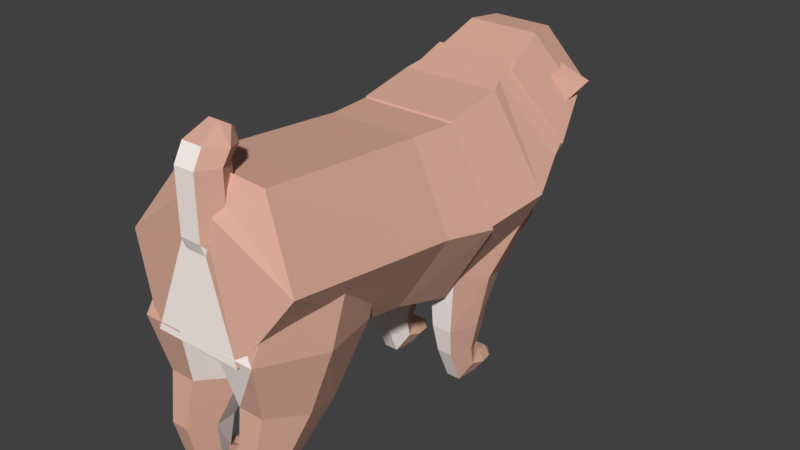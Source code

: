 # Source: chorodog_simplified.blend  (saved by Blender 2.78.0; exported with 4.5.12 LTS)
import bpy
from mathutils import Matrix  # noqa: F401  (used for matrix-valued properties, if any)

bpy.ops.wm.read_factory_settings(use_empty=True)
scene = bpy.context.scene
scene.name = 'Scene'

# ---- collections
col_collection_1 = bpy.data.collections.new('Collection 1'); scene.collection.children.link(col_collection_1)

# ---- materials (node trees are filled in below, after node groups)
mat_materialaa = bpy.data.materials.new('Materialaa')
mat_materialaa.alpha_threshold = 0.0
mat_materialaa.use_transparent_shadow = False
mat_materialaa.diffuse_color = (0.7136, 0.4139, 0.3159, 1.0)
mat_materialaa.roughness = 0.5
mat_material_005 = bpy.data.materials.new('Material.005')
mat_material_005.alpha_threshold = 0.0
mat_material_005.use_transparent_shadow = False
mat_material_005.diffuse_color = (1.0, 0.9012, 0.8429, 1.0)
mat_material_005.roughness = 0.5
mat_material_002 = bpy.data.materials.new('Material.002')
mat_material_002.alpha_threshold = 0.0
mat_material_002.use_transparent_shadow = False
mat_material_002.diffuse_color = (0.0137, 0.009721, 0.009721, 1.0)
mat_material_002.roughness = 0.5
mat_material_001 = bpy.data.materials.new('Material.001')
mat_material_001.alpha_threshold = 0.0
mat_material_001.use_transparent_shadow = False
mat_material_001.diffuse_color = (0.09272, 0.06078, 0.0589, 1.0)
mat_material_001.roughness = 0.5
mat_material_003 = bpy.data.materials.new('Material.003')
mat_material_003.alpha_threshold = 0.0
mat_material_003.use_transparent_shadow = False
mat_material_003.diffuse_color = (0.9258, 0.6086, 0.4544, 1.0)
mat_material_003.roughness = 0.5

# ---- material node trees

# ---- world
world_world = bpy.data.worlds.new('World'); scene.world = world_world
world_world.color = (0.05088, 0.05088, 0.05088)
world_world.use_sun_shadow = False
world_world.sun_shadow_jitter_overblur = 0.0
world_world.cycles.sampling_method = 'MANUAL'

# ---- meshes
me_cylinder_021 = bpy.data.meshes.new('Cylinder.021')
me_cylinder_021.from_pydata([(-0.07406, -0.1254, -0.5134), (-0.04086, -0.05801, -0.4809), (0.02554, -0.05801, -0.4809), (0.05874, -0.1254, -0.5134), (0.02554, -0.1927, -0.5459), (-0.04086, -0.1927, -0.5459), (-0.07274, -0.06812, -0.5324), (-0.0402, -0.0144, -0.5065), (0.02488, -0.0144, -0.5065), (0.05742, -0.06812, -0.5324), (0.03151, -0.1336, -0.5582), (-0.04684, -0.1336, -0.5582), (-0.06821, 0.005443, -0.5336), (-0.03794, 0.01749, -0.5081), (0.02261, 0.01749, -0.5081), (0.05289, 0.005443, -0.5336), (0.02879, 0.005146, -0.5592), (-0.04411, 0.005146, -0.5592), (-0.06003, 0.02415, -0.5407), (-0.03384, 0.04731, -0.5227), (0.01852, 0.04731, -0.5227), (0.0447, 0.02415, -0.5407), (0.01852, 0.01226, -0.5587), (-0.03384, 0.01226, -0.5587), (-0.03667, 0.05686, -0.5457), (-0.02216, 0.05963, -0.5357), (0.006842, 0.05963, -0.5357), (0.02135, 0.05745, -0.5457), (0.006842, 0.05387, -0.5557), (-0.02216, 0.05387, -0.5557), (-0.03822, -0.144, -0.4781), (-0.02294, -0.113, -0.4631), (0.007621, -0.113, -0.4631), (0.0229, -0.144, -0.4781), (0.007621, -0.175, -0.493), (-0.02294, -0.175, -0.493), (-0.1194, -0.0458, -0.1357), (-0.06353, 0.1305, -0.1874), (0.04821, 0.1305, -0.1874), (0.1041, -0.0458, -0.1357), (0.04821, -0.2221, -0.08414), (-0.06353, -0.2221, -0.08414), (-0.08041, -0.1446, -0.315), (-0.04404, -0.02844, -0.3435), (0.02871, -0.02844, -0.3435), (0.06509, -0.1446, -0.315), (0.02871, -0.2608, -0.2864), (-0.04404, -0.2608, -0.2864), (-0.07406, -0.1254, -0.5134), (-0.04086, -0.05801, -0.4809), (0.02554, -0.05801, -0.4809), (0.05874, -0.1254, -0.5134), (0.02554, -0.1927, -0.5459), (-0.04086, -0.1927, -0.5459), (-0.03601, -0.009155, -0.01396), (-0.02183, 0.03558, -0.02705), (0.006512, 0.03558, -0.02705), (0.02069, -0.009155, -0.01396), (0.006512, -0.05389, -0.0008665), (-0.02183, -0.05389, -0.0008665), (-0.02486, -0.07062, -0.5139), (-0.01626, -0.05854, -0.4988), (0.0009399, -0.05854, -0.4988), (0.009541, -0.07062, -0.5139), (0.0009399, -0.0827, -0.529), (-0.01626, -0.0827, -0.529), (-0.1194, -0.0458, -0.1357), (-0.1583, 0.007453, 0.1264), (-0.06353, 0.1305, -0.1874), (-0.09578, 0.2959, 0.08728), (0.04821, 0.1305, -0.1874), (0.08131, 0.2956, 0.08727), (0.1041, -0.0458, -0.1357), (0.1694, 0.006929, 0.1264), (0.04821, -0.2221, -0.08414), (0.08046, -0.2815, 0.1656), (-0.06353, -0.2221, -0.08414), (-0.09663, -0.2812, 0.1656), (-0.1109, 0.3669, 0.2563), (-0.1358, 0.06949, 0.2594), (0.05718, 0.3837, 0.3094), (0.1607, 0.1031, 0.3656), (0.09618, -0.1943, 0.3686), (-0.07193, -0.2111, 0.3155), (-0.06889, 0.4026, 0.3698), (-0.1127, 0.2007, 0.3719), (0.04524, 0.414, 0.4058), (0.1155, 0.2235, 0.444), (0.07171, 0.02156, 0.4461), (-0.04241, 0.01017, 0.41), (-0.01884, -0.1199, -0.262), (-0.01325, -0.1022, -0.2671), (-0.00207, -0.1022, -0.2671), (0.003522, -0.1199, -0.262), (-0.00207, -0.1375, -0.2568), (-0.01325, -0.1375, -0.2568)], [], [(2, 7, 1), (7, 12, 6), (5, 10, 4), (3, 8, 2), (0, 7, 6), (5, 6, 11), (4, 9, 3), (17, 22, 16), (6, 17, 11), (9, 16, 15), (7, 14, 13), (10, 17, 16), (8, 15, 14), (18, 29, 23), (15, 20, 14), (12, 19, 18), (17, 18, 23), (16, 21, 15), (13, 20, 19), (25, 27, 24), (21, 28, 27), (20, 25, 19), (23, 28, 22), (21, 26, 20), (18, 25, 24), (1, 30, 31), (35, 33, 30), (0, 35, 30), (3, 34, 4), (1, 32, 2), (4, 35, 5), (2, 33, 3), (2, 8, 7), (7, 13, 12), (5, 11, 10), (3, 9, 8), (0, 1, 7), (5, 0, 6), (4, 10, 9), (17, 23, 22), (6, 12, 17), (9, 10, 16), (7, 8, 14), (10, 11, 17), (8, 9, 15), (18, 24, 29), (15, 21, 20), (12, 13, 19), (17, 12, 18), (16, 22, 21), (13, 14, 20), (29, 24, 28), (25, 26, 27), (27, 28, 24), (21, 22, 28), (20, 26, 25), (23, 29, 28), (21, 27, 26), (18, 19, 25), (1, 0, 30), (31, 30, 33), (35, 34, 33), (33, 32, 31), (0, 5, 35), (3, 33, 34), (1, 31, 32), (4, 34, 35), (2, 32, 33), (38, 45, 44), (45, 50, 44), (36, 47, 41), (39, 46, 45), (38, 43, 37), (41, 46, 40), (37, 42, 36), (42, 49, 48), (47, 48, 53), (46, 51, 45), (44, 49, 43), (47, 52, 46), (40, 59, 41), (59, 57, 54), (39, 56, 57), (36, 55, 37), (41, 54, 36), (40, 57, 58), (37, 56, 38), (53, 64, 52), (61, 63, 60), (51, 62, 50), (48, 61, 60), (48, 65, 53), (51, 64, 63), (50, 61, 49), (38, 39, 45), (45, 51, 50), (36, 42, 47), (39, 40, 46), (38, 44, 43), (41, 47, 46), (37, 43, 42), (42, 43, 49), (47, 42, 48), (46, 52, 51), (44, 50, 49), (47, 53, 52), (40, 58, 59), (55, 54, 57), (59, 58, 57), (57, 56, 55), (39, 38, 56), (36, 54, 55), (41, 59, 54), (40, 39, 57), (37, 55, 56), (53, 65, 64), (65, 60, 63), (61, 62, 63), (63, 64, 65), (51, 63, 62), (48, 49, 61), (48, 60, 65), (51, 52, 64), (50, 62, 61), (67, 68, 66), (68, 71, 70), (70, 73, 72), (72, 75, 74), (69, 79, 78), (75, 76, 74), (77, 66, 76), (82, 89, 83), (71, 81, 73), (67, 83, 79), (73, 82, 75), (71, 78, 80), (75, 83, 77), (85, 88, 84), (80, 87, 81), (78, 85, 84), (79, 89, 85), (81, 88, 82), (80, 84, 86), (70, 91, 68), (91, 93, 90), (76, 94, 74), (68, 90, 66), (70, 93, 92), (66, 95, 76), (72, 94, 93), (67, 69, 68), (68, 69, 71), (70, 71, 73), (72, 73, 75), (69, 67, 79), (75, 77, 76), (77, 67, 66), (82, 88, 89), (71, 80, 81), (67, 77, 83), (73, 81, 82), (71, 69, 78), (75, 82, 83), (86, 84, 87), (85, 89, 88), (88, 87, 84), (80, 86, 87), (78, 79, 85), (79, 83, 89), (81, 87, 88), (80, 78, 84), (70, 92, 91), (95, 90, 93), (91, 92, 93), (93, 94, 95), (76, 95, 94), (68, 91, 90), (70, 72, 93), (66, 90, 95), (72, 74, 94)])
me_cylinder_021.polygons.foreach_set('material_index', [0, 0, 0, 0, 0, 0, 0, 0, 0, 0, 0, 0, 0, 0, 0, 0, 0, 0, 0, 0, 0, 0, 0, 0, 0, 0, 0, 0, 0, 0, 0, 0, 0, 0, 0, 0, 0, 0, 0, 0, 0, 0, 0, 0, 0, 0, 0, 0, 0, 0, 0, 0, 0, 0, 0, 0, 0, 0, 0, 0, 0, 0, 0, 0, 0, 0, 0, 0, 0, 0, 0, 0, 1, 0, 1, 1, 0, 0, 1, 0, 0, 0, 0, 0, 0, 0, 0, 0, 0, 0, 0, 0, 0, 0, 0, 0, 0, 0, 1, 0, 1, 1, 0, 0, 1, 0, 0, 0, 0, 0, 0, 0, 0, 0, 0, 0, 0, 0, 0, 0, 0, 0, 0, 0, 1, 1, 0, 0, 1, 0, 1, 0, 0, 1, 0, 1, 1, 0, 0, 0, 0, 0, 0, 0, 0, 0, 0, 0, 0, 0, 1, 1, 0, 0, 1, 1, 1, 0, 0, 1, 0, 1, 0, 0, 0, 0, 0, 0, 0, 0, 0, 0, 0, 0, 0, 0, 0, 0, 0, 0])
me_cylinder_021.materials.append(mat_materialaa)
me_cylinder_021.materials.append(mat_material_005)
me_cylinder_021.use_remesh_preserve_volume = False
me_cylinder_021.use_remesh_preserve_attributes = False
me_cylinder_021.use_mirror_vertex_groups = False
me_cylinder_021.update()
me_cylinder_020 = bpy.data.meshes.new('Cylinder.020')
me_cylinder_020.from_pydata([(-0.06499, -0.1277, -0.5132), (-0.0318, -0.06032, -0.4807), (0.03459, -0.06032, -0.4807), (0.06778, -0.1277, -0.5132), (0.03459, -0.195, -0.5456), (-0.0318, -0.195, -0.5456), (-0.06367, -0.07043, -0.5322), (-0.03114, -0.01671, -0.5062), (0.03393, -0.01671, -0.5062), (0.06646, -0.07043, -0.5322), (0.04056, -0.1359, -0.558), (-0.03777, -0.1359, -0.558), (-0.05914, 0.003131, -0.5334), (-0.02887, 0.01517, -0.5079), (0.03166, 0.01517, -0.5079), (0.06193, 0.003131, -0.5334), (0.03783, 0.002835, -0.5589), (-0.03504, 0.002835, -0.5589), (-0.05096, 0.02184, -0.5404), (-0.02478, 0.045, -0.5224), (0.02757, 0.045, -0.5224), (0.05375, 0.02184, -0.5404), (0.02757, 0.009948, -0.5584), (-0.02478, 0.009948, -0.5584), (-0.02761, 0.05336, -0.5455), (-0.01311, 0.05732, -0.5355), (0.01589, 0.05732, -0.5355), (0.03039, 0.05395, -0.5455), (0.01589, 0.05155, -0.5554), (-0.01311, 0.05155, -0.5554), (-0.02867, -0.1466, -0.4784), (-0.01364, -0.1161, -0.4637), (0.01643, -0.1161, -0.4637), (0.03146, -0.1466, -0.4784), (0.01643, -0.1771, -0.4931), (-0.01364, -0.1771, -0.4931), (-0.1103, -0.04811, -0.1355), (-0.05447, 0.1282, -0.1871), (0.05725, 0.1282, -0.1871), (0.1131, -0.04811, -0.1355), (0.05725, -0.2244, -0.0839), (-0.05447, -0.2244, -0.0839), (-0.07134, -0.1469, -0.3147), (-0.03497, -0.03075, -0.3432), (0.03776, -0.03075, -0.3432), (0.07413, -0.1469, -0.3147), (0.03776, -0.2631, -0.2862), (-0.03497, -0.2631, -0.2862), (-0.06499, -0.1277, -0.5132), (-0.0318, -0.06032, -0.4807), (0.03459, -0.06032, -0.4807), (0.06778, -0.1277, -0.5132), (0.03459, -0.195, -0.5456), (-0.0318, -0.195, -0.5456), (-0.02695, -0.01147, -0.01372), (-0.01278, 0.03326, -0.02681), (0.01556, 0.03326, -0.02681), (0.02973, -0.01147, -0.01372), (0.01556, -0.0562, -0.0006265), (-0.01278, -0.0562, -0.0006265), (-0.01526, -0.07269, -0.5141), (-0.006932, -0.06119, -0.4992), (0.009719, -0.06119, -0.4992), (0.01804, -0.07269, -0.5141), (0.009719, -0.08418, -0.5289), (-0.006932, -0.08418, -0.5289), (-0.1103, -0.04811, -0.1355), (-0.1757, 0.005141, 0.1267), (-0.05447, 0.1282, -0.1871), (-0.08671, 0.2935, 0.08752), (0.05725, 0.1282, -0.1871), (0.09034, 0.2933, 0.08751), (0.1131, -0.04811, -0.1355), (0.1503, 0.004618, 0.1267), (0.05725, -0.2244, -0.0839), (0.08949, -0.2838, 0.1658), (-0.05447, -0.2244, -0.0839), (-0.08755, -0.2835, 0.1658), (-0.1018, 0.3646, 0.2565), (-0.1664, 0.06717, 0.2596), (0.06622, 0.3814, 0.3096), (0.1697, 0.1007, 0.3658), (0.1052, -0.1967, 0.3262), (-0.06286, -0.2134, 0.3158), (-0.06598, 0.401, 0.4217), (-0.09925, 0.1983, 0.4505), (0.04639, 0.4124, 0.3793), (0.1255, 0.2212, 0.3658), (0.09224, 0.01854, 0.3946), (-0.02014, 0.007104, 0.437), (-0.009786, -0.1222, -0.2617), (-0.004196, -0.1045, -0.2669), (0.006984, -0.1045, -0.2669), (0.01257, -0.1222, -0.2617), (0.006984, -0.1398, -0.2566), (-0.004196, -0.1398, -0.2566)], [], [(2, 7, 1), (7, 12, 6), (5, 10, 4), (3, 8, 2), (0, 7, 6), (5, 6, 11), (4, 9, 3), (17, 22, 16), (6, 17, 11), (9, 16, 15), (7, 14, 13), (10, 17, 16), (8, 15, 14), (18, 29, 23), (15, 20, 14), (12, 19, 18), (17, 18, 23), (16, 21, 15), (13, 20, 19), (25, 27, 24), (21, 28, 27), (20, 25, 19), (23, 28, 22), (21, 26, 20), (18, 25, 24), (4, 35, 5), (35, 33, 30), (2, 33, 3), (1, 30, 31), (0, 35, 30), (3, 34, 4), (1, 32, 2), (2, 8, 7), (7, 13, 12), (5, 11, 10), (3, 9, 8), (0, 1, 7), (5, 0, 6), (4, 10, 9), (17, 23, 22), (6, 12, 17), (9, 10, 16), (7, 8, 14), (10, 11, 17), (8, 9, 15), (18, 24, 29), (15, 21, 20), (12, 13, 19), (17, 12, 18), (16, 22, 21), (13, 14, 20), (29, 24, 28), (25, 26, 27), (27, 28, 24), (21, 22, 28), (20, 26, 25), (23, 29, 28), (21, 27, 26), (18, 19, 25), (4, 34, 35), (31, 30, 33), (35, 34, 33), (33, 32, 31), (2, 32, 33), (1, 0, 30), (0, 5, 35), (3, 33, 34), (1, 31, 32), (38, 45, 44), (45, 50, 44), (36, 47, 41), (39, 46, 45), (38, 43, 37), (41, 46, 40), (37, 42, 36), (42, 49, 48), (47, 48, 53), (46, 51, 45), (44, 49, 43), (47, 52, 46), (40, 59, 41), (59, 57, 54), (39, 56, 57), (36, 55, 37), (41, 54, 36), (40, 57, 58), (37, 56, 38), (51, 64, 63), (61, 63, 60), (50, 61, 49), (52, 65, 64), (51, 62, 50), (48, 61, 60), (48, 65, 53), (38, 39, 45), (45, 51, 50), (36, 42, 47), (39, 40, 46), (38, 44, 43), (41, 47, 46), (37, 43, 42), (42, 43, 49), (47, 42, 48), (46, 52, 51), (44, 50, 49), (47, 53, 52), (40, 58, 59), (55, 54, 57), (59, 58, 57), (57, 56, 55), (39, 38, 56), (36, 54, 55), (41, 59, 54), (40, 39, 57), (37, 55, 56), (51, 52, 64), (65, 60, 63), (61, 62, 63), (63, 64, 65), (50, 62, 61), (52, 53, 65), (51, 63, 62), (48, 49, 61), (48, 60, 65), (67, 68, 66), (68, 71, 70), (70, 73, 72), (72, 75, 74), (69, 79, 78), (75, 76, 74), (77, 66, 76), (82, 89, 83), (71, 81, 73), (67, 83, 79), (73, 82, 75), (71, 78, 80), (75, 83, 77), (85, 88, 84), (80, 87, 81), (78, 85, 84), (79, 89, 85), (81, 88, 82), (80, 84, 86), (70, 91, 68), (91, 93, 90), (76, 94, 74), (68, 90, 66), (70, 93, 92), (66, 95, 76), (72, 94, 93), (67, 69, 68), (68, 69, 71), (70, 71, 73), (72, 73, 75), (69, 67, 79), (75, 77, 76), (77, 67, 66), (82, 88, 89), (71, 80, 81), (67, 77, 83), (73, 81, 82), (71, 69, 78), (75, 82, 83), (86, 84, 87), (85, 89, 88), (88, 87, 84), (80, 86, 87), (78, 79, 85), (79, 83, 89), (81, 87, 88), (80, 78, 84), (70, 92, 91), (95, 90, 93), (91, 92, 93), (93, 94, 95), (76, 95, 94), (68, 91, 90), (70, 72, 93), (66, 90, 95), (72, 74, 94)])
me_cylinder_020.polygons.foreach_set('material_index', [0, 0, 0, 0, 0, 0, 0, 0, 0, 0, 0, 0, 0, 0, 0, 0, 0, 0, 0, 0, 0, 0, 0, 0, 0, 0, 0, 0, 0, 0, 0, 0, 0, 0, 0, 0, 0, 0, 0, 0, 0, 0, 0, 0, 0, 0, 0, 0, 0, 0, 0, 0, 0, 0, 0, 0, 0, 0, 0, 0, 0, 0, 0, 0, 0, 0, 0, 0, 1, 1, 0, 0, 1, 0, 0, 0, 0, 0, 1, 0, 0, 0, 0, 0, 0, 0, 0, 0, 0, 0, 0, 0, 0, 0, 1, 1, 0, 0, 1, 0, 0, 0, 0, 0, 1, 0, 0, 0, 0, 0, 0, 0, 0, 0, 0, 0, 0, 0, 0, 0, 0, 0, 0, 0, 0, 1, 1, 1, 0, 0, 0, 0, 1, 0, 1, 1, 0, 0, 0, 0, 0, 0, 0, 0, 0, 0, 0, 0, 0, 0, 0, 1, 1, 1, 0, 0, 0, 0, 1, 0, 1, 1, 0, 0, 0, 0, 0, 0, 0, 0, 0, 0, 0, 0, 0, 0, 0, 0, 0, 0])
me_cylinder_020.materials.append(mat_materialaa)
me_cylinder_020.materials.append(mat_material_005)
me_cylinder_020.use_remesh_preserve_volume = False
me_cylinder_020.use_remesh_preserve_attributes = False
me_cylinder_020.use_mirror_vertex_groups = False
me_cylinder_020.update()
me_cylinder_019 = bpy.data.meshes.new('Cylinder.019')
me_cylinder_019.from_pydata([(-0.06741, -0.05111, -0.413), (-0.03561, 0.002226, -0.3545), (0.02798, 0.002226, -0.3545), (0.05978, -0.05111, -0.413), (0.02798, -0.1044, -0.4792), (-0.03561, -0.1044, -0.4792), (-0.073, 0.01694, -0.4354), (-0.03841, 0.029, -0.3852), (0.03077, 0.029, -0.3852), (0.06537, 0.01694, -0.4354), (0.03077, 0.004876, -0.4856), (-0.03841, 0.004876, -0.4856), (-0.05723, 0.08503, -0.4424), (-0.03053, 0.08532, -0.4026), (0.02289, 0.08532, -0.4026), (0.0496, 0.08503, -0.4424), (0.02289, 0.08473, -0.4823), (-0.03053, 0.08473, -0.4823), (-0.03442, 0.1123, -0.4573), (-0.01912, 0.1263, -0.4392), (0.01148, 0.1263, -0.4392), (0.02678, 0.1123, -0.4573), (0.01148, 0.09838, -0.4754), (-0.01912, 0.09838, -0.4754), (-0.02549, -0.08707, -0.3555), (-0.01465, -0.06571, -0.339), (0.007018, -0.06571, -0.339), (0.01785, -0.08707, -0.3555), (0.007018, -0.1089, -0.3745), (-0.01465, -0.1089, -0.3745), (-0.09551, -0.07092, -0.195), (-0.1278, -0.04416, 0.02859), (-0.04966, 0.053, -0.195), (-0.06581, 0.1118, -0.03261), (0.04203, 0.053, -0.195), (0.05817, 0.1118, -0.03261), (0.08788, -0.07092, -0.195), (0.1202, -0.04416, 0.02859), (0.04203, -0.1948, -0.195), (0.05817, -0.2001, 0.08979), (-0.04966, -0.1948, -0.195), (-0.06581, -0.2001, 0.08979), (-0.07164, -0.07422, -0.3238), (-0.03773, 0.02257, -0.3238), (0.0301, 0.02257, -0.3238), (0.06401, -0.07422, -0.3238), (0.0301, -0.171, -0.3238), (-0.03773, -0.171, -0.3238), (-0.06741, -0.05111, -0.413), (-0.03561, 0.002226, -0.3545), (0.02798, 0.002226, -0.3545), (0.05978, -0.05111, -0.413), (0.02798, -0.1044, -0.4792), (-0.03561, -0.1044, -0.4792), (-0.02265, 0.09574, 0.1088), (-0.04149, 0.05201, 0.1349), (0.01502, 0.09574, 0.1088), (0.03386, 0.05201, 0.1349), (0.01502, 0.008283, 0.161), (-0.02265, 0.008283, 0.161), (-0.02681, -0.006931, -0.4258), (-0.01531, 0.007566, -0.4011), (0.007678, 0.007566, -0.4011), (0.01917, -0.006931, -0.4258), (0.007678, -0.02085, -0.4532), (-0.01531, -0.02085, -0.4532), (-0.1278, -0.04416, 0.02859), (-0.06581, 0.1118, -0.03261), (0.05817, 0.1118, -0.03261), (0.1202, -0.04416, 0.02859), (0.05817, -0.2001, 0.08979), (-0.06581, -0.2001, 0.08979), (-0.08946, 0.3233, 0.1812), (-0.1424, 0.09833, 0.2356), (0.08182, 0.3233, 0.1812), (0.1675, 0.09833, 0.2356), (0.08182, -0.1266, 0.2901), (-0.08946, -0.1266, 0.2901), (-0.06124, 0.2587, 0.2735), (-0.1187, 0.1164, 0.3356), (0.05361, 0.2587, 0.2735), (0.111, 0.1164, 0.3356), (0.05361, -0.0258, 0.3977), (-0.06124, -0.0258, 0.3977), (0.03043, 0.035, -0.06045), (0.01734, -0.00204, -0.06001), (0.05769, 0.0354, -0.06037), (0.07186, -0.001231, -0.05986), (0.05878, -0.03827, -0.05942), (0.03152, -0.03867, -0.05949), (0.08192, 0.01215, -0.006168)], [], [(0, 11, 5), (11, 16, 10), (3, 10, 9), (2, 7, 1), (5, 10, 4), (3, 8, 2), (0, 7, 6), (17, 18, 23), (8, 15, 14), (7, 12, 6), (11, 12, 17), (10, 15, 9), (7, 14, 13), (19, 22, 23), (16, 21, 15), (14, 19, 13), (16, 23, 22), (14, 21, 20), (13, 18, 12), (2, 27, 3), (29, 26, 25), (1, 24, 25), (0, 29, 24), (3, 28, 4), (1, 26, 2), (4, 29, 5), (0, 6, 11), (11, 17, 16), (3, 4, 10), (2, 8, 7), (5, 11, 10), (3, 9, 8), (0, 1, 7), (17, 12, 18), (8, 9, 15), (7, 13, 12), (11, 6, 12), (10, 16, 15), (7, 8, 14), (23, 18, 19), (19, 20, 22), (21, 22, 20), (16, 22, 21), (14, 20, 19), (16, 17, 23), (14, 15, 21), (13, 19, 18), (2, 26, 27), (25, 24, 29), (29, 28, 26), (27, 26, 28), (1, 0, 24), (0, 5, 29), (3, 27, 28), (1, 25, 26), (4, 28, 29), (30, 33, 32), (33, 34, 32), (35, 36, 34), (37, 38, 36), (39, 40, 38), (40, 31, 30), (34, 43, 32), (47, 52, 46), (40, 46, 38), (30, 43, 42), (36, 44, 34), (40, 42, 47), (38, 45, 36), (45, 50, 44), (42, 49, 48), (47, 48, 53), (46, 51, 45), (44, 49, 43), (35, 57, 37), (59, 58, 56), (31, 59, 55), (37, 58, 39), (33, 56, 35), (39, 59, 41), (33, 55, 54), (48, 65, 53), (62, 64, 65), (51, 64, 63), (50, 61, 49), (53, 64, 52), (50, 63, 62), (49, 60, 48), (30, 31, 33), (33, 35, 34), (35, 37, 36), (37, 39, 38), (39, 41, 40), (40, 41, 31), (34, 44, 43), (47, 53, 52), (40, 47, 46), (30, 32, 43), (36, 45, 44), (40, 30, 42), (38, 46, 45), (45, 51, 50), (42, 43, 49), (47, 42, 48), (46, 52, 51), (44, 50, 49), (35, 56, 57), (56, 54, 55), (55, 59, 56), (58, 57, 56), (31, 41, 59), (37, 57, 58), (33, 54, 56), (39, 58, 59), (33, 31, 55), (48, 60, 65), (65, 60, 61), (61, 62, 65), (63, 64, 62), (51, 52, 64), (50, 62, 61), (53, 65, 64), (50, 51, 63), (49, 61, 60), (67, 73, 72), (73, 78, 72), (68, 75, 69), (66, 77, 73), (69, 76, 70), (67, 74, 68), (70, 77, 71), (83, 82, 80), (77, 79, 73), (76, 81, 82), (72, 80, 74), (76, 83, 77), (74, 81, 75), (69, 90, 75), (86, 89, 85), (70, 89, 88), (69, 86, 68), (67, 85, 66), (66, 89, 71), (69, 88, 87), (68, 84, 67), (67, 66, 73), (73, 79, 78), (68, 74, 75), (66, 71, 77), (69, 75, 76), (67, 72, 74), (70, 76, 77), (80, 78, 79), (79, 83, 80), (82, 81, 80), (77, 83, 79), (76, 75, 81), (72, 78, 80), (76, 82, 83), (74, 80, 81), (69, 87, 90), (85, 84, 86), (86, 87, 89), (88, 89, 87), (70, 71, 89), (69, 87, 86), (67, 84, 85), (66, 85, 89), (69, 70, 88), (68, 86, 84)])
me_cylinder_019.polygons.foreach_set('material_index', [0, 0, 0, 0, 0, 0, 0, 0, 0, 0, 0, 0, 0, 0, 0, 0, 0, 0, 0, 0, 0, 0, 0, 0, 0, 0, 0, 0, 0, 0, 0, 0, 0, 0, 0, 0, 0, 0, 0, 0, 0, 0, 0, 0, 0, 0, 0, 0, 0, 0, 0, 0, 0, 0, 0, 0, 0, 0, 0, 0, 1, 1, 0, 1, 1, 0, 0, 1, 0, 0, 0, 1, 0, 0, 0, 0, 0, 0, 0, 0, 0, 0, 0, 0, 0, 0, 0, 0, 1, 0, 0, 0, 1, 1, 0, 1, 1, 0, 0, 1, 0, 0, 0, 1, 0, 0, 0, 0, 0, 0, 0, 0, 0, 0, 1, 0, 0, 0, 0, 0, 0, 0, 0, 0, 0, 0, 0, 0, 0, 1, 1, 0, 0, 0, 0, 0, 0, 0, 0, 0, 0, 0, 0, 0, 0, 0, 0, 0, 1, 0, 1, 1, 0, 0, 0, 0, 0, 0, 0, 0, 0, 0, 0, 0, 0, 0, 0, 0, 0, 0])
me_cylinder_019.materials.append(mat_materialaa)
me_cylinder_019.materials.append(mat_material_005)
me_cylinder_019.use_remesh_preserve_volume = False
me_cylinder_019.use_remesh_preserve_attributes = False
me_cylinder_019.use_mirror_vertex_groups = False
me_cylinder_019.update()
me_cylinder_018 = bpy.data.meshes.new('Cylinder.018')
me_cylinder_018.from_pydata([(-0.06351, -0.05111, -0.4136), (-0.03171, 0.00222, -0.3551), (0.03189, 0.00222, -0.3551), (0.0637, -0.05111, -0.4136), (0.03189, -0.1044, -0.4797), (-0.03171, -0.1044, -0.4797), (-0.0691, 0.01693, -0.436), (-0.0345, 0.02899, -0.3858), (0.03469, 0.02899, -0.3858), (0.06929, 0.01693, -0.436), (0.03469, 0.004869, -0.4862), (-0.0345, 0.004869, -0.4862), (-0.05333, 0.08502, -0.443), (-0.02662, 0.08531, -0.4031), (0.02681, 0.08531, -0.4031), (0.05352, 0.08502, -0.443), (0.02681, 0.08472, -0.4829), (-0.02662, 0.08472, -0.4829), (-0.03051, 0.1123, -0.4579), (-0.01521, 0.1263, -0.4398), (0.0154, 0.1263, -0.4398), (0.0307, 0.1123, -0.4579), (0.0154, 0.09837, -0.4759), (-0.01521, 0.09837, -0.4759), (-0.02178, -0.08687, -0.3551), (-0.01084, -0.06552, -0.3382), (0.01103, -0.06552, -0.3382), (0.02196, -0.08687, -0.3551), (0.01103, -0.1086, -0.3746), (-0.01084, -0.1086, -0.3746), (-0.09162, -0.07093, -0.1956), (-0.1239, -0.04417, 0.02801), (-0.04576, 0.05299, -0.1956), (-0.06191, 0.1118, -0.03318), (0.04595, 0.05299, -0.1956), (0.06209, 0.1118, -0.03318), (0.0918, -0.07093, -0.1956), (0.1241, -0.04417, 0.02801), (0.04595, -0.1948, -0.1956), (0.06209, -0.2001, 0.08921), (-0.04576, -0.1948, -0.1956), (-0.06191, -0.2001, 0.08921), (-0.06774, -0.07423, -0.3244), (-0.03382, 0.02256, -0.3244), (0.03401, 0.02256, -0.3244), (0.06793, -0.07423, -0.3244), (0.03401, -0.171, -0.3244), (-0.03382, -0.171, -0.3244), (-0.06351, -0.05111, -0.4136), (-0.03171, 0.00222, -0.3551), (0.03189, 0.00222, -0.3551), (0.0637, -0.05111, -0.4136), (0.03189, -0.1044, -0.4797), (-0.03171, -0.1044, -0.4797), (-0.01875, 0.09573, 0.1082), (-0.03759, 0.052, 0.1343), (0.01893, 0.09573, 0.1082), (0.03777, 0.052, 0.1343), (0.01893, 0.008277, 0.1604), (-0.01875, 0.008277, 0.1604), (-0.02479, -0.009374, -0.4277), (-0.01235, 0.00749, -0.4017), (0.01254, 0.00749, -0.4017), (0.02498, -0.009374, -0.4277), (0.01254, -0.02575, -0.4567), (-0.01235, -0.02575, -0.4567), (-0.1239, -0.04417, 0.02801), (-0.06191, 0.1118, -0.03318), (0.06209, 0.1118, -0.03318), (0.1241, -0.04417, 0.02801), (0.06209, -0.2001, 0.08921), (-0.06191, -0.2001, 0.08921), (-0.08556, 0.3233, 0.1806), (-0.1712, 0.09833, 0.2351), (0.08574, 0.3233, 0.1806), (0.1387, 0.09833, 0.2351), (0.08574, -0.1266, 0.2895), (-0.08556, -0.1266, 0.2895), (-0.06062, 0.2709, 0.2606), (-0.1213, 0.1222, 0.3298), (0.0608, 0.2709, 0.2606), (0.1215, 0.1222, 0.3298), (0.0608, -0.02657, 0.3989), (-0.06062, -0.02657, 0.3989), (0.03434, 0.03499, -0.06102), (0.02125, -0.002046, -0.06058), (0.06161, 0.0354, -0.06095), (0.07578, -0.001237, -0.06043), (0.0627, -0.03827, -0.05999), (0.03543, -0.03868, -0.06007), (0.08584, 0.01215, -0.006743)], [], [(0, 11, 5), (11, 16, 10), (3, 10, 9), (2, 7, 1), (5, 10, 4), (3, 8, 2), (0, 7, 6), (17, 18, 23), (8, 15, 14), (7, 12, 6), (11, 12, 17), (10, 15, 9), (7, 14, 13), (19, 22, 23), (16, 21, 15), (14, 19, 13), (16, 23, 22), (14, 21, 20), (13, 18, 12), (2, 27, 3), (29, 26, 25), (1, 24, 25), (0, 29, 24), (3, 28, 4), (2, 25, 26), (4, 29, 5), (0, 6, 11), (11, 17, 16), (3, 4, 10), (2, 8, 7), (5, 11, 10), (3, 9, 8), (0, 1, 7), (17, 12, 18), (8, 9, 15), (7, 13, 12), (11, 6, 12), (10, 16, 15), (7, 8, 14), (23, 18, 19), (19, 20, 22), (21, 22, 20), (16, 22, 21), (14, 20, 19), (16, 17, 23), (14, 15, 21), (13, 19, 18), (2, 26, 27), (25, 24, 29), (29, 28, 26), (27, 26, 28), (1, 0, 24), (0, 5, 29), (3, 27, 28), (2, 1, 25), (4, 28, 29), (30, 33, 32), (33, 34, 32), (35, 36, 34), (37, 38, 36), (39, 40, 38), (40, 31, 30), (34, 43, 32), (47, 52, 46), (40, 46, 38), (30, 43, 42), (36, 44, 34), (40, 42, 47), (38, 45, 36), (45, 50, 44), (42, 49, 48), (47, 48, 53), (46, 51, 45), (44, 49, 43), (35, 57, 37), (59, 58, 56), (31, 59, 55), (37, 58, 39), (33, 56, 35), (39, 59, 41), (33, 55, 54), (48, 65, 53), (62, 64, 65), (51, 64, 63), (50, 61, 49), (53, 64, 52), (50, 63, 62), (49, 60, 48), (30, 31, 33), (33, 35, 34), (35, 37, 36), (37, 39, 38), (39, 41, 40), (40, 41, 31), (34, 44, 43), (47, 53, 52), (40, 47, 46), (30, 32, 43), (36, 45, 44), (40, 30, 42), (38, 46, 45), (45, 51, 50), (42, 43, 49), (47, 42, 48), (46, 52, 51), (44, 50, 49), (35, 56, 57), (56, 54, 55), (55, 59, 56), (58, 57, 56), (31, 41, 59), (37, 57, 58), (33, 54, 56), (39, 58, 59), (33, 31, 55), (48, 60, 65), (65, 60, 61), (61, 62, 65), (63, 64, 62), (51, 52, 64), (50, 62, 61), (53, 65, 64), (50, 51, 63), (49, 61, 60), (67, 73, 72), (73, 78, 72), (68, 75, 69), (66, 77, 73), (69, 76, 70), (67, 74, 68), (70, 77, 71), (83, 82, 80), (77, 79, 73), (76, 81, 82), (72, 80, 74), (76, 83, 77), (75, 80, 81), (69, 90, 75), (86, 89, 85), (70, 89, 88), (69, 86, 68), (67, 85, 66), (66, 89, 71), (69, 88, 87), (68, 84, 67), (67, 66, 73), (73, 79, 78), (68, 74, 75), (66, 71, 77), (69, 75, 76), (67, 72, 74), (70, 76, 77), (80, 78, 79), (79, 83, 80), (82, 81, 80), (77, 83, 79), (76, 75, 81), (72, 78, 80), (76, 82, 83), (75, 74, 80), (69, 87, 90), (85, 84, 86), (86, 87, 89), (88, 89, 87), (70, 71, 89), (69, 87, 86), (67, 84, 85), (66, 85, 89), (69, 70, 88), (68, 86, 84)])
me_cylinder_018.polygons.foreach_set('material_index', [0, 0, 0, 0, 0, 0, 0, 0, 0, 0, 0, 0, 0, 0, 0, 0, 0, 0, 0, 0, 0, 0, 0, 0, 0, 0, 0, 0, 0, 0, 0, 0, 0, 0, 0, 0, 0, 0, 0, 0, 0, 0, 0, 0, 0, 0, 0, 0, 0, 0, 0, 0, 0, 0, 0, 0, 0, 0, 0, 1, 1, 1, 0, 1, 1, 0, 0, 1, 1, 0, 0, 1, 1, 0, 0, 0, 0, 0, 0, 0, 0, 0, 0, 0, 0, 0, 0, 0, 0, 0, 1, 1, 1, 1, 0, 1, 1, 0, 0, 1, 1, 0, 0, 1, 1, 0, 0, 0, 0, 0, 0, 0, 0, 0, 1, 0, 0, 0, 0, 0, 0, 0, 0, 0, 0, 0, 0, 0, 1, 1, 1, 0, 0, 0, 0, 0, 0, 0, 0, 0, 0, 0, 0, 0, 0, 0, 0, 0, 1, 0, 1, 1, 0, 0, 0, 0, 0, 0, 0, 0, 0, 0, 0, 0, 0, 0, 0, 0, 0, 0])
me_cylinder_018.materials.append(mat_materialaa)
me_cylinder_018.materials.append(mat_material_005)
me_cylinder_018.use_remesh_preserve_volume = False
me_cylinder_018.use_remesh_preserve_attributes = False
me_cylinder_018.use_mirror_vertex_groups = False
me_cylinder_018.update()
me_cylinder_008 = bpy.data.meshes.new('Cylinder.008')
me_cylinder_008.from_pydata([(-0.09275, -0.5065, 0.167), (-0.09275, -0.5065, 0.4227), (-0.04638, -0.4261, 0.167), (-0.04638, -0.4261, 0.4227), (0.04637, -0.4261, 0.167), (0.04637, -0.4261, 0.4227), (0.09275, -0.5065, 0.167), (0.09275, -0.5065, 0.4227), (0.04637, -0.5868, 0.167), (0.04637, -0.5868, 0.4227), (-0.04638, -0.5868, 0.167), (-0.04638, -0.5868, 0.4227), (-0.04638, -0.3895, 0.4603), (-0.09275, -0.4678, 0.4782), (0.04637, -0.3895, 0.4603), (0.09275, -0.4678, 0.4782), (0.04637, -0.5461, 0.4962), (-0.04638, -0.5461, 0.4962), (-0.0222, -0.3842, 0.5099), (-0.0444, -0.4169, 0.5302), (0.0222, -0.3842, 0.5099), (0.0444, -0.4169, 0.5302), (0.0222, -0.4495, 0.5505), (-0.0222, -0.4495, 0.5505), (-0.09239, -0.4832, 0.0807), (-0.0394, -0.4428, 0.1452), (0.05299, -0.4449, 0.1373), (0.09239, -0.4873, 0.06484), (0.03939, -0.5277, 0.0003085), (-0.053, -0.5256, 0.00824), (-0.04977, -0.4443, 0.03003), (-0.02278, -0.4238, 0.06289), (0.02427, -0.4248, 0.05885), (0.04434, -0.4464, 0.02195), (0.01735, -0.467, -0.01091), (-0.0297, -0.4659, -0.006875), (0.3924, -0.5158, 0.05851), (0.3924, 0.2707, -0.04753), (0.1962, -0.4302, 0.3563), (0.1962, 0.3113, 0.292), (-0.1962, -0.4302, 0.3563), (-0.1962, 0.3113, 0.292), (-0.3924, -0.5158, 0.05851), (-0.3924, 0.2707, -0.04753), (-0.1962, -0.6014, -0.2392), (-0.1962, 0.2302, -0.387), (0.1962, -0.6014, -0.2392), (0.1962, 0.2302, -0.387), (0.2149, 0.5193, 0.2895), (0.4297, 0.5056, -0.0842), (-0.2149, 0.5193, 0.2895), (-0.4297, 0.5056, -0.0842), (-0.2149, 0.492, -0.4579), (0.2149, 0.492, -0.4579), (0.04479, -0.5012, 0.3336), (0.02239, -0.4488, 0.3813), (-0.0224, -0.4488, 0.3813), (-0.04479, -0.5012, 0.3336), (-0.0224, -0.5536, 0.2858), (0.02239, -0.5536, 0.2858), (0.06593, 0.7113, 0.0512), (0.1319, 0.7071, -0.06346), (-0.06593, 0.7113, 0.0512), (-0.1319, 0.7071, -0.06346), (-0.06593, 0.7029, -0.1781), (0.06593, 0.7029, -0.1781)], [], [(1, 2, 0), (3, 4, 2), (5, 6, 4), (7, 8, 6), (3, 13, 12), (9, 10, 8), (11, 0, 10), (8, 27, 6), (13, 23, 19), (5, 15, 7), (1, 17, 13), (7, 16, 9), (3, 14, 5), (9, 17, 11), (23, 22, 18), (15, 22, 16), (12, 20, 14), (16, 23, 17), (14, 21, 15), (12, 19, 18), (29, 34, 28), (4, 25, 2), (10, 28, 8), (0, 25, 24), (6, 26, 4), (10, 24, 29), (31, 34, 35), (26, 33, 32), (25, 30, 24), (29, 30, 35), (28, 33, 27), (25, 32, 31), (1, 3, 2), (3, 5, 4), (5, 7, 6), (7, 9, 8), (3, 1, 13), (9, 11, 10), (11, 1, 0), (8, 28, 27), (13, 17, 23), (5, 14, 15), (1, 11, 17), (7, 15, 16), (3, 12, 14), (9, 16, 17), (20, 18, 22), (19, 23, 18), (22, 21, 20), (15, 21, 22), (12, 18, 20), (16, 22, 23), (14, 20, 21), (12, 13, 19), (29, 35, 34), (4, 26, 25), (10, 29, 28), (0, 2, 25), (6, 27, 26), (10, 0, 24), (35, 30, 31), (31, 32, 34), (33, 34, 32), (26, 27, 33), (25, 31, 30), (29, 24, 30), (28, 34, 33), (25, 26, 32), (37, 38, 36), (39, 40, 38), (40, 43, 42), (42, 45, 44), (39, 50, 41), (45, 46, 44), (47, 36, 46), (40, 55, 38), (48, 62, 50), (45, 53, 47), (37, 48, 39), (43, 50, 51), (47, 49, 37), (45, 51, 52), (55, 57, 54), (46, 58, 44), (38, 54, 36), (40, 57, 56), (36, 59, 46), (42, 58, 57), (61, 63, 62), (52, 65, 53), (51, 62, 63), (49, 60, 48), (53, 61, 49), (52, 63, 64), (62, 60, 61), (61, 65, 64), (64, 63, 61), (37, 39, 38), (39, 41, 40), (40, 41, 43), (42, 43, 45), (39, 48, 50), (45, 47, 46), (47, 37, 36), (40, 56, 55), (48, 60, 62), (45, 52, 53), (37, 49, 48), (43, 41, 50), (47, 53, 49), (45, 43, 51), (59, 54, 57), (55, 56, 57), (57, 58, 59), (46, 59, 58), (38, 55, 54), (40, 42, 57), (36, 54, 59), (42, 44, 58), (52, 64, 65), (51, 50, 62), (49, 61, 60), (53, 65, 61), (52, 51, 63)])
me_cylinder_008.polygons.foreach_set('material_index', [0, 0, 0, 0, 0, 1, 0, 0, 0, 0, 0, 0, 0, 1, 0, 0, 0, 0, 0, 0, 0, 0, 1, 0, 0, 1, 0, 0, 0, 0, 0, 0, 0, 0, 0, 0, 0, 1, 0, 1, 0, 0, 0, 0, 0, 1, 0, 0, 0, 0, 0, 0, 0, 0, 0, 0, 1, 0, 0, 0, 0, 0, 0, 0, 0, 0, 0, 0, 0, 0, 0, 0, 0, 1, 0, 0, 0, 1, 0, 0, 0, 0, 0, 1, 0, 0, 0, 0, 0, 0, 0, 0, 0, 0, 0, 0, 0, 0, 0, 0, 0, 0, 1, 0, 0, 0, 1, 0, 0, 0, 0, 0, 0, 0, 0, 0, 0, 0, 0, 0, 0, 0, 0, 0])
me_cylinder_008.materials.append(mat_materialaa)
me_cylinder_008.materials.append(mat_material_005)
me_cylinder_008.use_remesh_preserve_volume = False
me_cylinder_008.use_remesh_preserve_attributes = False
me_cylinder_008.use_mirror_vertex_groups = False
me_cylinder_008.update()
me_cylinder_003 = bpy.data.meshes.new('Cylinder.003')
me_cylinder_003.from_pydata([(-0.1863, 0.4813, 0.07699), (-0.1875, 0.4515, 0.02958), (-0.1693, 0.4551, 0.08617), (-0.1704, 0.4253, 0.03877), (-0.1678, 0.493, 0.06915), (-0.169, 0.4632, 0.02175), (-0.1508, 0.4668, 0.07833), (-0.152, 0.437, 0.03093), (0.1609, 0.4194, 0.03198), (0.1648, 0.4478, 0.0814), (0.1462, 0.4368, 0.02301), (0.1501, 0.4652, 0.07244), (0.1834, 0.4367, 0.02412), (0.1873, 0.4651, 0.07355), (0.1687, 0.4541, 0.01516), (0.1726, 0.4825, 0.06458), (-0.3476, 0.2627, 0.2873), (-0.1822, 0.09219, 0.3235), (-0.1519, 0.2878, 0.3389), (-0.2798, 0.1923, 0.1596), (0.3063, 0.1901, 0.167), (0.2177, 0.2806, 0.3207), (0.3756, 0.2773, 0.2663), (0.1744, 0.08823, 0.3055), (-0.1233, 0.4843, -0.1814), (-0.1781, 0.3668, -0.09588), (-0.06538, 0.5654, -0.0978), (-0.09066, 0.4984, 0.02208), (0.04994, 0.5649, -0.09884), (0.08419, 0.4977, 0.0205), (0.1073, 0.4835, -0.1835), (0.1716, 0.3655, -0.09904), (0.04937, 0.4024, -0.2671), (0.08416, 0.2339, -0.217), (-0.06595, 0.4029, -0.2661), (-0.0907, 0.2346, -0.2154), (-0.05962, 0.5552, -0.1966), (-0.03417, 0.5775, -0.1518), (0.0155, 0.5773, -0.1522), (0.0397, 0.5549, -0.1975), (0.01425, 0.5326, -0.2423), (-0.03541, 0.5328, -0.2419), (-0.03789, 0.5806, -0.1917), (-0.0238, 0.5929, -0.1669), (0.003689, 0.5928, -0.1672), (0.01709, 0.5804, -0.1922), (0.002998, 0.5681, -0.2171), (-0.02449, 0.5682, -0.2168), (-0.374, 0.09918, 0.05594), (-0.3168, 0.2847, 0.195), (-0.1958, 0.23, -0.2551), (-0.1659, 0.3955, -0.06839), (0.182, 0.2286, -0.2585), (0.154, 0.3943, -0.07128), (0.3815, 0.09636, 0.04911), (0.323, 0.2823, 0.1892), (0.2033, -0.0345, 0.3602), (0.172, 0.1715, 0.4526), (-0.1745, -0.03309, 0.3636), (-0.1478, 0.1727, 0.4555), (-0.1379, 0.4999, 0.01548), (-0.2621, 0.4087, 0.2323), (0.1255, 0.4989, 0.0131), (0.2646, 0.4067, 0.2276), (0.1403, 0.3155, 0.4444), (-0.123, 0.3165, 0.4468), (-0.07219, 0.548, 0.1551), (-0.1367, 0.5006, 0.2678), (0.06464, 0.5475, 0.1539), (0.1369, 0.4996, 0.2653), (0.07237, 0.4522, 0.378), (-0.06447, 0.4527, 0.3792), (-0.1534, -0.03536, 0.0009695), (-0.07848, 0.01965, -0.1298), (0.08032, 0.01905, -0.1312), (0.1642, -0.03655, -0.001901), (0.08928, -0.09155, 0.1288), (-0.06952, -0.09096, 0.1303), (-0.4209, -0.4438, -0.1101), (-0.4423, -0.1334, -0.08056), (-0.2109, -0.4515, -0.485), (-0.2216, -0.09754, -0.4721), (0.2091, -0.4515, -0.485), (0.2198, -0.09754, -0.4721), (0.4191, -0.4438, -0.1101), (0.4405, -0.1334, -0.08056), (0.2091, -0.4362, 0.2648), (0.2198, -0.1692, 0.311), (-0.2109, -0.4362, 0.2648), (-0.2216, -0.1692, 0.311), (-0.1963, 0.1649, -0.3051), (-0.3916, 0.02941, 0.01555), (0.1945, 0.1649, -0.3051), (0.3898, 0.02941, 0.01555), (0.1945, -0.1061, 0.3362), (-0.1963, -0.1061, 0.3362), (-0.1882, 0.2016, -0.2534), (-0.3756, 0.1024, 0.06525), (0.1864, 0.2016, -0.2534), (0.3738, 0.1024, 0.06525), (0.1864, 0.003256, 0.3839), (-0.1882, 0.003256, 0.3839), (-0.09868, 0.2678, -0.05459), (-0.1965, 0.2237, 0.1139), (0.09688, 0.2678, -0.05459), (0.1947, 0.2237, 0.1139), (0.09688, 0.1795, 0.2825), (-0.09868, 0.1795, 0.2825), (-0.1175, -0.6317, -0.07863), (-0.05922, -0.6338, -0.1828), (0.05742, -0.6338, -0.1828), (0.1157, -0.6317, -0.07863), (0.05742, -0.6295, 0.02549), (-0.05922, -0.6295, 0.02549)], [], [(1, 2, 0), (3, 6, 2), (7, 4, 6), (5, 0, 4), (6, 0, 2), (3, 5, 7), (8, 11, 10), (11, 14, 10), (15, 12, 14), (12, 9, 8), (10, 12, 8), (11, 13, 15), (16, 17, 18), (18, 17, 19), (19, 17, 16), (16, 18, 19), (20, 21, 22), (22, 21, 23), (23, 21, 20), (20, 22, 23), (24, 27, 26), (27, 28, 26), (29, 30, 28), (31, 32, 30), (25, 31, 29), (32, 35, 34), (34, 25, 24), (30, 40, 39), (36, 47, 41), (28, 37, 26), (34, 40, 32), (26, 36, 24), (28, 39, 38), (24, 41, 34), (43, 45, 42), (39, 46, 45), (38, 43, 37), (41, 46, 40), (38, 45, 44), (37, 42, 36), (48, 51, 50), (51, 52, 50), (53, 54, 52), (55, 56, 54), (51, 62, 53), (56, 59, 58), (58, 49, 48), (54, 74, 52), (62, 69, 63), (57, 65, 59), (51, 61, 60), (53, 63, 55), (49, 65, 61), (55, 64, 57), (67, 69, 68), (61, 66, 60), (61, 71, 67), (63, 70, 64), (60, 68, 62), (64, 71, 65), (74, 75, 77), (58, 72, 77), (56, 75, 54), (52, 73, 50), (58, 76, 56), (48, 73, 72), (24, 25, 27), (27, 29, 28), (29, 31, 30), (31, 33, 32), (29, 27, 25), (25, 35, 33), (33, 31, 25), (32, 33, 35), (34, 35, 25), (30, 32, 40), (36, 42, 47), (28, 38, 37), (34, 41, 40), (26, 37, 36), (28, 30, 39), (24, 36, 41), (47, 42, 45), (43, 44, 45), (45, 46, 47), (39, 40, 46), (38, 44, 43), (41, 47, 46), (38, 39, 45), (37, 43, 42), (48, 49, 51), (51, 53, 52), (53, 55, 54), (55, 57, 56), (51, 60, 62), (56, 57, 59), (58, 59, 49), (54, 75, 74), (62, 68, 69), (57, 64, 65), (51, 49, 61), (53, 62, 63), (49, 59, 65), (55, 63, 64), (68, 66, 67), (67, 71, 70), (70, 69, 67), (61, 67, 66), (61, 65, 71), (63, 69, 70), (60, 66, 68), (64, 70, 71), (77, 72, 73), (73, 74, 77), (75, 76, 77), (58, 48, 72), (56, 76, 75), (52, 74, 73), (58, 77, 76), (48, 50, 73), (1, 3, 2), (3, 7, 6), (7, 5, 4), (5, 1, 0), (6, 4, 0), (3, 1, 5), (8, 9, 11), (11, 15, 14), (15, 13, 12), (12, 13, 9), (10, 14, 12), (11, 9, 13), (79, 80, 78), (80, 83, 82), (82, 85, 84), (84, 87, 86), (81, 92, 83), (87, 88, 86), (89, 78, 88), (80, 110, 109), (92, 99, 93), (89, 94, 95), (81, 91, 90), (83, 93, 85), (79, 95, 91), (85, 94, 87), (96, 103, 102), (90, 97, 96), (91, 101, 97), (93, 100, 94), (92, 96, 98), (94, 101, 95), (103, 105, 104), (97, 107, 103), (99, 106, 100), (96, 104, 98), (100, 107, 101), (98, 105, 99), (109, 111, 108), (88, 112, 86), (80, 108, 78), (82, 111, 110), (78, 113, 88), (84, 112, 111), (79, 81, 80), (80, 81, 83), (82, 83, 85), (84, 85, 87), (81, 90, 92), (87, 89, 88), (89, 79, 78), (80, 82, 110), (92, 98, 99), (89, 87, 94), (81, 79, 91), (83, 92, 93), (79, 89, 95), (85, 93, 94), (96, 97, 103), (90, 91, 97), (91, 95, 101), (93, 99, 100), (92, 90, 96), (94, 100, 101), (104, 102, 103), (103, 107, 106), (106, 105, 103), (97, 101, 107), (99, 105, 106), (96, 102, 104), (100, 106, 107), (98, 104, 105), (113, 108, 111), (109, 110, 111), (111, 112, 113), (88, 113, 112), (80, 109, 108), (82, 84, 111), (78, 108, 113), (84, 86, 112)])
me_cylinder_003.polygons.foreach_set('material_index', [2, 2, 2, 2, 2, 2, 2, 2, 2, 2, 2, 2, 0, 0, 0, 1, 1, 0, 0, 0, 0, 0, 0, 1, 0, 1, 1, 0, 0, 0, 1, 0, 0, 1, 3, 3, 3, 0, 3, 3, 1, 1, 1, 0, 0, 0, 0, 0, 0, 0, 0, 0, 0, 0, 0, 0, 0, 0, 0, 0, 0, 0, 0, 0, 0, 0, 0, 0, 0, 1, 0, 0, 0, 1, 1, 1, 3, 0, 1, 0, 0, 0, 3, 3, 3, 0, 3, 0, 3, 3, 0, 1, 0, 0, 0, 0, 0, 0, 0, 0, 0, 0, 0, 0, 0, 0, 0, 0, 0, 0, 0, 0, 0, 0, 0, 0, 0, 0, 0, 0, 2, 2, 2, 2, 2, 2, 2, 2, 2, 2, 2, 2, 0, 1, 0, 0, 1, 0, 0, 0, 0, 0, 0, 0, 0, 0, 0, 0, 0, 0, 1, 0, 0, 0, 0, 1, 0, 0, 0, 0, 0, 0, 0, 0, 0, 1, 0, 0, 1, 0, 0, 0, 0, 0, 0, 0, 0, 0, 0, 0, 0, 0, 1, 0, 0, 0, 0, 0, 0, 1, 0, 0, 0, 0, 0, 0, 0, 0, 0, 0])
me_cylinder_003.materials.append(mat_materialaa)
me_cylinder_003.materials.append(mat_material_005)
me_cylinder_003.materials.append(mat_material_002)
me_cylinder_003.materials.append(mat_material_001)
me_cylinder_003.materials.append(mat_material_003)
me_cylinder_003.use_remesh_preserve_volume = False
me_cylinder_003.use_remesh_preserve_attributes = False
me_cylinder_003.use_mirror_vertex_groups = False
me_cylinder_003.update()

# ---- objects
ob_constraint_004 = bpy.data.objects.new('Constraint.004', None)
ob_constraint_003 = bpy.data.objects.new('Constraint.003', None)
ob_constraint_002 = bpy.data.objects.new('Constraint.002', None)
ob_constraint_001 = bpy.data.objects.new('Constraint.001', None)
ob_constraint = bpy.data.objects.new('Constraint', None)
ob_legbrst = bpy.data.objects.new('legBRST', me_cylinder_021)
ob_legblst = bpy.data.objects.new('legBLST', me_cylinder_020)
ob_legfrst = bpy.data.objects.new('legFRST', me_cylinder_019)
ob_legflst = bpy.data.objects.new('legFLST', me_cylinder_018)
ob_tail = bpy.data.objects.new('tail', me_cylinder_008)
ob_head = bpy.data.objects.new('head', me_cylinder_003)

# ---- transforms, parenting, visibility, modifiers, constraints
ob_constraint_004.location = (-0.04654, -0.3444, 0.3897)
ob_constraint_004.rotation_mode = 'QUATERNION'
ob_constraint_004.rotation_quaternion = (0.7071, -4.75e-08, -0.7071, -4.75e-08)
ob_constraint_004.empty_display_type = 'SINGLE_ARROW'
ob_constraint_004.empty_image_offset = (0.0, 0.0)
ob_constraint_004.lineart.crease_threshold = 0.0
ob_constraint_003.location = (0.04818, -0.345, 0.3898)
ob_constraint_003.rotation_mode = 'QUATERNION'
ob_constraint_003.rotation_quaternion = (0.7071, -4.75e-08, -0.7071, -4.75e-08)
ob_constraint_003.empty_display_type = 'SINGLE_ARROW'
ob_constraint_003.empty_image_offset = (0.0, 0.0)
ob_constraint_003.lineart.crease_threshold = 0.0
ob_constraint_002.location = (0.04652, 0.1747, 0.3795)
ob_constraint_002.rotation_mode = 'QUATERNION'
ob_constraint_002.rotation_quaternion = (0.7071, -4.75e-08, -0.7071, -4.75e-08)
ob_constraint_002.empty_display_type = 'SINGLE_ARROW'
ob_constraint_002.empty_image_offset = (0.0, 0.0)
ob_constraint_002.lineart.crease_threshold = 0.0
ob_constraint_001.location = (-0.04603, 0.1747, 0.3797)
ob_constraint_001.rotation_mode = 'QUATERNION'
ob_constraint_001.rotation_quaternion = (0.7071, -4.75e-08, -0.7071, -4.75e-08)
ob_constraint_001.empty_display_type = 'SINGLE_ARROW'
ob_constraint_001.empty_image_offset = (0.0, 0.0)
ob_constraint_001.lineart.crease_threshold = 0.0
ob_constraint.location = (-0.0002406, -0.01391, 0.496)
ob_constraint.rotation_mode = 'QUATERNION'
ob_constraint.rotation_quaternion = (1.0, -4.004e-15, 5.96e-08, 6.718e-08)
ob_constraint.empty_display_type = 'SINGLE_ARROW'
ob_constraint.empty_image_offset = (0.0, 0.0)
ob_constraint.lineart.crease_threshold = 0.0
ob_legbrst.location = (0.09636, -0.428, 0.2918)
ob_legbrst.rotation_mode = 'QUATERNION'
ob_legbrst.rotation_quaternion = (1.0, 0.0, 0.0, 0.0)
ob_legbrst.scale = (0.5217, 0.5217, 0.5217)
ob_legbrst.lineart.crease_threshold = 0.0
ob_legblst.location = (-0.09309, -0.4268, 0.2917)
ob_legblst.rotation_mode = 'QUATERNION'
ob_legblst.rotation_quaternion = (1.0, 0.0, 0.0, 0.0)
ob_legblst.scale = (0.5217, 0.5217, 0.5217)
ob_legblst.lineart.crease_threshold = 0.0
ob_legfrst.location = (0.09352, 0.1152, 0.2547)
ob_legfrst.rotation_mode = 'QUATERNION'
ob_legfrst.rotation_quaternion = (1.0, 0.0, 0.0, 0.0)
ob_legfrst.scale = (0.5217, 0.5217, 0.5217)
ob_legfrst.lineart.crease_threshold = 0.0
ob_legflst.location = (-0.09157, 0.1152, 0.255)
ob_legflst.rotation_mode = 'QUATERNION'
ob_legflst.rotation_quaternion = (1.0, 0.0, 0.0, 0.0)
ob_legflst.scale = (0.5217, 0.5217, 0.5217)
ob_legflst.lineart.crease_threshold = 0.0
ob_tail.location = (9.637e-07, -0.262, 0.4877)
ob_tail.rotation_mode = 'QUATERNION'
ob_tail.rotation_quaternion = (1.0, 0.0, 0.0, 0.0)
ob_tail.scale = (0.5217, 0.5217, 0.5217)
ob_tail.lineart.crease_threshold = 0.0
ob_head.location = (-0.0004821, 0.2341, 0.5043)
ob_head.rotation_mode = 'QUATERNION'
ob_head.rotation_quaternion = (1.0, 0.0, 0.0, 0.0)
ob_head.scale = (0.5217, 0.5217, 0.5217)
ob_head.lineart.crease_threshold = 0.0

# ---- collection membership
col_collection_1.objects.link(ob_constraint_004)
col_collection_1.objects.link(ob_constraint_003)
col_collection_1.objects.link(ob_constraint_002)
col_collection_1.objects.link(ob_constraint_001)
col_collection_1.objects.link(ob_constraint)
col_collection_1.objects.link(ob_legbrst)
col_collection_1.objects.link(ob_legblst)
col_collection_1.objects.link(ob_legfrst)
col_collection_1.objects.link(ob_legflst)
col_collection_1.objects.link(ob_tail)
col_collection_1.objects.link(ob_head)

# ---- scene / render settings (as saved in the file)
scene.frame_start = 1; scene.frame_end = 250; scene.frame_set(0)
scene.render.engine = 'BLENDER_EEVEE_NEXT'
scene.render.resolution_percentage = 50
scene.render.dither_intensity = 0.0
scene.cycles.use_denoising = False
scene.cycles.samples = 128
scene.cycles.sampling_pattern = 'TABULATED_SOBOL'
scene.cycles.light_sampling_threshold = 0.0
scene.cycles.use_adaptive_sampling = False
scene.cycles.use_light_tree = False
scene.cycles.blur_glossy = 0.0
scene.cycles.sample_clamp_indirect = 0.0
scene.view_settings.view_transform = 'Standard'
bpy.context.view_layer.update()

# ---- added for rendering (the .blend has no active camera and no usable light): camera, sun
cam_auto = bpy.data.cameras.new('AutoCamera')
cam_auto.lens = 50.0
cam_auto.sensor_width = 36.0
cam_auto.clip_end = 1000.0
ob_auto_camera = bpy.data.objects.new('AutoCamera', cam_auto)
scene.collection.objects.link(ob_auto_camera)
ob_auto_camera.location = (1.32863, -1.61162, 1.45117)
ob_auto_camera.rotation_euler = (1.09748, -7.21219e-08, 0.694738)
scene.camera = ob_auto_camera
light_auto_sun = bpy.data.lights.new('AutoSun', 'SUN')
light_auto_sun.energy = 3.0
light_auto_sun.angle = 0.0523599
ob_auto_sun = bpy.data.objects.new('AutoSun', light_auto_sun)
scene.collection.objects.link(ob_auto_sun)
ob_auto_sun.rotation_euler = (0.872665, 0.174533, 0.523599)
bpy.context.view_layer.update()
